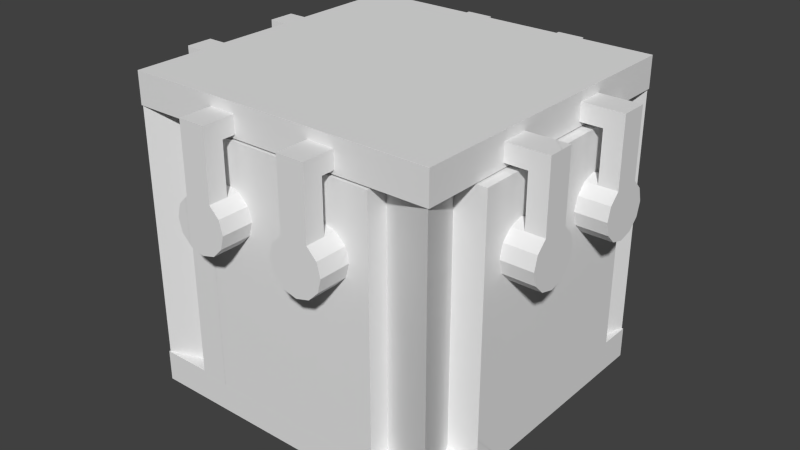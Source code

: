 # Source: batteryl_crate.blend  (saved by Blender 2.75.0; exported with 4.5.12 LTS)
import bpy
from mathutils import Matrix  # noqa: F401  (used for matrix-valued properties, if any)

bpy.ops.wm.read_factory_settings(use_empty=True)
scene = bpy.context.scene
scene.name = 'Scene'

# ---- collections
col_collection_1 = bpy.data.collections.new('Collection 1'); scene.collection.children.link(col_collection_1)

# ---- world
world_world = bpy.data.worlds.new('World'); scene.world = world_world
world_world.color = (0.05088, 0.05088, 0.05088)
world_world.use_sun_shadow = False
world_world.sun_shadow_jitter_overblur = 0.0
world_world.cycles.sampling_method = 'MANUAL'
world_world.cycles.sample_map_resolution = 256

# ---- meshes
me_cube_006 = bpy.data.meshes.new('Cube.006')
me_cube_006.from_pydata([(-0.46, 0.4581, -0.2781), (0.4581, 0.4581, -0.2781), (0.4581, 0.4581, -0.3407), (-0.46, 0.4581, -0.3407), (-0.46, -0.46, -0.2781), (-0.46, -0.46, -0.3407), (-0.2245, 0.3712, -0.2781), (-0.2936, 0.2899, -0.2781), (-0.3745, 0.2212, -0.2781), (0.3725, 0.2212, -0.2781), (0.2916, 0.2899, -0.2781), (0.2225, 0.3712, -0.2781), (0.4561, 0.4545, -0.2781), (-0.4581, 0.4545, -0.2781), (-0.3745, -0.2232, -0.2781), (-0.2936, -0.2919, -0.2781), (0.2916, -0.2919, -0.2781), (0.3725, -0.2232, -0.2781), (0.4561, -0.4565, -0.2781), (-0.2245, -0.3732, -0.2781), (-0.4581, -0.4565, -0.2781), (0.4581, -0.46, -0.2781), (0.2225, -0.3732, -0.2781), (0.4581, -0.46, -0.3407), (-0.46, 0.4581, 0.2854), (0.4581, 0.4581, 0.2854), (0.4581, 0.4581, 0.2228), (-0.46, 0.4581, 0.2228), (-0.46, -0.46, 0.2854), (-0.46, -0.46, 0.2228), (0.4581, -0.46, 0.2854), (0.4581, -0.46, 0.2228), (-0.2245, 0.3712, 0.2228), (0.2225, 0.3712, 0.2228), (0.2916, 0.2899, 0.2228), (0.3725, 0.2212, 0.2228), (0.3725, -0.2232, 0.2228), (0.2916, -0.2919, 0.2228), (-0.2936, -0.2919, 0.2228), (-0.3745, -0.2232, 0.2228), (-0.4581, 0.4545, 0.2228), (-0.3745, 0.2212, 0.2228), (-0.2936, 0.2899, 0.2228), (-0.4581, -0.4565, 0.2228), (-0.2245, -0.3732, 0.2228), (0.2225, -0.3732, 0.2228), (0.4561, -0.4565, 0.2228), (0.4561, 0.4545, 0.2228), (0.3073, -0.3013, 0.2201), (-0.295, -0.3013, 0.2201), (-0.295, -0.3013, -0.2802), (0.3073, -0.3013, -0.2803), (-0.295, -0.4884, 0.2201), (0.3073, -0.4884, 0.2201), (-0.295, -0.4884, -0.2802), (0.3073, -0.4884, -0.2803), (-0.07974, -0.4223, 0.08501), (-0.07974, -0.5806, 0.08501), (-0.09034, -0.4223, 0.05802), (-0.09034, -0.5806, 0.05802), (-0.1193, -0.4223, 0.03826), (-0.1193, -0.5806, 0.03826), (-0.1589, -0.4223, 0.03103), (-0.1589, -0.5806, 0.03103), (-0.1985, -0.4223, 0.03826), (-0.1985, -0.5806, 0.03826), (-0.2274, -0.4223, 0.05802), (-0.2274, -0.5806, 0.05802), (-0.238, -0.4223, 0.08501), (-0.238, -0.5806, 0.08501), (-0.2274, -0.4223, 0.112), (-0.2274, -0.5806, 0.112), (-0.1985, -0.4223, 0.1318), (-0.1985, -0.5806, 0.1318), (-0.1589, -0.4223, 0.139), (-0.1193, -0.4223, 0.1318), (-0.1193, -0.5806, 0.1318), (-0.09034, -0.4223, 0.112), (-0.09034, -0.5806, 0.112), (-0.1193, -0.5249, 0.1318), (-0.1985, -0.5249, 0.1318), (-0.1589, -0.5249, 0.139), (-0.1193, -0.5249, 0.2322), (-0.1985, -0.5249, 0.2322), (-0.1985, -0.5806, 0.2666), (-0.1193, -0.5806, 0.2666), (-0.1985, -0.2934, 0.2322), (-0.1193, -0.2934, 0.2322), (-0.1985, -0.2934, 0.2666), (-0.1193, -0.2934, 0.2666), (0.2334, -0.4223, 0.08501), (0.2334, -0.5806, 0.08501), (0.2228, -0.4223, 0.05802), (0.2228, -0.5806, 0.05802), (0.1938, -0.4223, 0.03826), (0.1938, -0.5806, 0.03826), (0.1543, -0.4223, 0.03103), (0.1543, -0.5806, 0.03103), (0.1147, -0.4223, 0.03826), (0.1147, -0.5806, 0.03826), (0.08571, -0.4223, 0.05802), (0.08571, -0.5806, 0.05802), (0.07511, -0.4223, 0.08501), (0.07511, -0.5806, 0.08501), (0.08571, -0.4223, 0.112), (0.08571, -0.5806, 0.112), (0.1147, -0.4223, 0.1318), (0.1147, -0.5806, 0.1318), (0.1543, -0.4223, 0.139), (0.1938, -0.4223, 0.1318), (0.1938, -0.5806, 0.1318), (0.2228, -0.4223, 0.112), (0.2228, -0.5806, 0.112), (0.1938, -0.5249, 0.1318), (0.1147, -0.5249, 0.1318), (0.1543, -0.5249, 0.139), (0.1938, -0.5249, 0.2322), (0.1147, -0.5249, 0.2322), (0.1147, -0.5806, 0.2666), (0.1938, -0.5806, 0.2666), (0.1147, -0.2934, 0.2322), (0.1938, -0.2934, 0.2322), (0.1147, -0.2934, 0.2666), (0.1938, -0.2934, 0.2666), (0.3073, 0.2993, 0.2201), (-0.295, 0.2993, 0.2201), (-0.295, 0.2993, -0.2802), (0.3073, 0.2993, -0.2802), (-0.295, 0.4864, 0.2201), (0.3073, 0.4864, 0.2201), (-0.295, 0.4864, -0.2802), (0.3073, 0.4864, -0.2802), (-0.07974, 0.4203, 0.08501), (-0.07974, 0.5786, 0.08501), (-0.09034, 0.4203, 0.05802), (-0.09034, 0.5786, 0.05802), (-0.1193, 0.4203, 0.03826), (-0.1193, 0.5786, 0.03826), (-0.1589, 0.4203, 0.03103), (-0.1589, 0.5786, 0.03103), (-0.1985, 0.4203, 0.03826), (-0.1985, 0.5786, 0.03826), (-0.2274, 0.4203, 0.05802), (-0.2274, 0.5786, 0.05802), (-0.238, 0.4203, 0.08501), (-0.238, 0.5786, 0.08501), (-0.2274, 0.4203, 0.112), (-0.2274, 0.5786, 0.112), (-0.1985, 0.4203, 0.1318), (-0.1985, 0.5786, 0.1318), (-0.1589, 0.4203, 0.139), (-0.1193, 0.4203, 0.1318), (-0.1193, 0.5786, 0.1318), (-0.09034, 0.4203, 0.112), (-0.09034, 0.5786, 0.112), (-0.1193, 0.5229, 0.1318), (-0.1985, 0.5229, 0.1318), (-0.1589, 0.5229, 0.139), (-0.1193, 0.5229, 0.2322), (-0.1985, 0.5229, 0.2322), (-0.1985, 0.5786, 0.2666), (-0.1193, 0.5786, 0.2666), (-0.1985, 0.2914, 0.2322), (-0.1193, 0.2914, 0.2322), (-0.1985, 0.2914, 0.2666), (-0.1193, 0.2914, 0.2666), (0.2334, 0.4203, 0.08501), (0.2334, 0.5786, 0.08501), (0.2228, 0.4203, 0.05802), (0.2228, 0.5786, 0.05802), (0.1938, 0.4203, 0.03826), (0.1938, 0.5786, 0.03826), (0.1543, 0.4203, 0.03103), (0.1543, 0.5786, 0.03103), (0.1147, 0.4203, 0.03826), (0.1147, 0.5786, 0.03826), (0.08571, 0.4203, 0.05802), (0.08571, 0.5786, 0.05802), (0.07511, 0.4203, 0.08501), (0.07511, 0.5786, 0.08501), (0.08571, 0.4203, 0.112), (0.08571, 0.5786, 0.112), (0.1147, 0.4203, 0.1318), (0.1147, 0.5786, 0.1318), (0.1543, 0.4203, 0.139), (0.1938, 0.4203, 0.1318), (0.1938, 0.5786, 0.1318), (0.2228, 0.4203, 0.112), (0.2228, 0.5786, 0.112), (0.1938, 0.5229, 0.1318), (0.1147, 0.5229, 0.1318), (0.1543, 0.5229, 0.139), (0.1938, 0.5229, 0.2322), (0.1147, 0.5229, 0.2322), (0.1147, 0.5786, 0.2666), (0.1938, 0.5786, 0.2666), (0.1147, 0.2914, 0.2322), (0.1938, 0.2914, 0.2322), (0.1147, 0.2914, 0.2666), (0.1938, 0.2914, 0.2666), (0.2733, 0.3073, 0.2185), (0.2733, -0.295, 0.2185), (0.2733, -0.295, -0.2819), (0.2733, 0.3073, -0.2819), (0.4604, -0.295, 0.2185), (0.4604, 0.3073, 0.2185), (0.4604, -0.295, -0.2819), (0.4604, 0.3073, -0.2819), (0.3943, -0.07974, 0.08336), (0.5526, -0.07974, 0.08336), (0.3943, -0.09034, 0.05638), (0.5526, -0.09034, 0.05638), (0.3943, -0.1193, 0.03662), (0.5526, -0.1193, 0.03662), (0.3943, -0.1589, 0.02939), (0.5526, -0.1589, 0.02939), (0.3943, -0.1985, 0.03662), (0.5526, -0.1985, 0.03662), (0.3943, -0.2274, 0.05638), (0.5526, -0.2274, 0.05638), (0.3943, -0.238, 0.08336), (0.5526, -0.238, 0.08336), (0.3943, -0.2274, 0.1104), (0.5526, -0.2274, 0.1104), (0.3943, -0.1985, 0.1301), (0.5526, -0.1985, 0.1301), (0.3943, -0.1589, 0.1373), (0.3943, -0.1193, 0.1301), (0.5526, -0.1193, 0.1301), (0.3943, -0.09034, 0.1104), (0.5526, -0.09034, 0.1104), (0.497, -0.1193, 0.1301), (0.497, -0.1985, 0.1301), (0.497, -0.1589, 0.1373), (0.497, -0.1193, 0.2305), (0.497, -0.1985, 0.2305), (0.5526, -0.1985, 0.265), (0.5526, -0.1193, 0.265), (0.2654, -0.1985, 0.2305), (0.2654, -0.1193, 0.2305), (0.2654, -0.1985, 0.265), (0.2654, -0.1193, 0.265), (0.3943, 0.2334, 0.08336), (0.5526, 0.2334, 0.08336), (0.3943, 0.2228, 0.05638), (0.5526, 0.2228, 0.05638), (0.3943, 0.1938, 0.03662), (0.5526, 0.1938, 0.03662), (0.3943, 0.1543, 0.02939), (0.5526, 0.1543, 0.02939), (0.3943, 0.1147, 0.03662), (0.5526, 0.1147, 0.03662), (0.3943, 0.08571, 0.05638), (0.5526, 0.08571, 0.05638), (0.3943, 0.07511, 0.08336), (0.5526, 0.07511, 0.08336), (0.3943, 0.08571, 0.1104), (0.5526, 0.08571, 0.1104), (0.3943, 0.1147, 0.1301), (0.5526, 0.1147, 0.1301), (0.3943, 0.1543, 0.1373), (0.3943, 0.1938, 0.1301), (0.5526, 0.1938, 0.1301), (0.3943, 0.2228, 0.1104), (0.5526, 0.2228, 0.1104), (0.497, 0.1938, 0.1301), (0.497, 0.1147, 0.1301), (0.497, 0.1543, 0.1373), (0.497, 0.1938, 0.2305), (0.497, 0.1147, 0.2305), (0.5526, 0.1147, 0.265), (0.5526, 0.1938, 0.265), (0.2654, 0.1147, 0.2305), (0.2654, 0.1938, 0.2305), (0.2654, 0.1147, 0.265), (0.2654, 0.1938, 0.265), (-0.2753, 0.3073, 0.2185), (-0.2753, -0.295, 0.2185), (-0.2753, -0.295, -0.2819), (-0.2753, 0.3073, -0.2819), (-0.4624, -0.295, 0.2185), (-0.4624, 0.3073, 0.2185), (-0.4624, -0.295, -0.2819), (-0.4624, 0.3073, -0.2819), (-0.3963, -0.07974, 0.08336), (-0.5546, -0.07974, 0.08336), (-0.3963, -0.09034, 0.05638), (-0.5546, -0.09034, 0.05638), (-0.3963, -0.1193, 0.03662), (-0.5546, -0.1193, 0.03662), (-0.3963, -0.1589, 0.02939), (-0.5546, -0.1589, 0.02939), (-0.3963, -0.1985, 0.03662), (-0.5546, -0.1985, 0.03662), (-0.3963, -0.2274, 0.05638), (-0.5546, -0.2274, 0.05638), (-0.3963, -0.238, 0.08336), (-0.5546, -0.238, 0.08336), (-0.3963, -0.2274, 0.1104), (-0.5546, -0.2274, 0.1104), (-0.3963, -0.1985, 0.1301), (-0.5546, -0.1985, 0.1301), (-0.3963, -0.1589, 0.1373), (-0.3963, -0.1193, 0.1301), (-0.5546, -0.1193, 0.1301), (-0.3963, -0.09034, 0.1104), (-0.5546, -0.09034, 0.1104), (-0.4989, -0.1193, 0.1301), (-0.4989, -0.1985, 0.1301), (-0.4989, -0.1589, 0.1373), (-0.4989, -0.1193, 0.2305), (-0.4989, -0.1985, 0.2305), (-0.5546, -0.1985, 0.265), (-0.5546, -0.1193, 0.265), (-0.2674, -0.1985, 0.2305), (-0.2674, -0.1193, 0.2305), (-0.2674, -0.1985, 0.265), (-0.2674, -0.1193, 0.265), (-0.3963, 0.2334, 0.08336), (-0.5546, 0.2334, 0.08336), (-0.3963, 0.2228, 0.05638), (-0.5546, 0.2228, 0.05638), (-0.3963, 0.1938, 0.03662), (-0.5546, 0.1938, 0.03662), (-0.3963, 0.1543, 0.02939), (-0.5546, 0.1543, 0.02939), (-0.3963, 0.1147, 0.03662), (-0.5546, 0.1147, 0.03662), (-0.3963, 0.08571, 0.05638), (-0.5546, 0.08571, 0.05638), (-0.3963, 0.07511, 0.08336), (-0.5546, 0.07511, 0.08336), (-0.3963, 0.08571, 0.1104), (-0.5546, 0.08571, 0.1104), (-0.3963, 0.1147, 0.1301), (-0.5546, 0.1147, 0.1301), (-0.3963, 0.1543, 0.1373), (-0.3963, 0.1938, 0.1301), (-0.5546, 0.1938, 0.1301), (-0.3963, 0.2228, 0.1104), (-0.5546, 0.2228, 0.1104), (-0.4989, 0.1938, 0.1301), (-0.4989, 0.1147, 0.1301), (-0.4989, 0.1543, 0.1373), (-0.4989, 0.1938, 0.2305), (-0.4989, 0.1147, 0.2305), (-0.5546, 0.1147, 0.265), (-0.5546, 0.1938, 0.265), (-0.2674, 0.1147, 0.2305), (-0.2674, 0.1938, 0.2305), (-0.2674, 0.1147, 0.265), (-0.2674, 0.1938, 0.265)], [], [(0, 1, 2, 3), (4, 0, 3, 5), (6, 11, 12, 9, 1, 0, 13), (15, 19, 20, 14, 4, 21, 1, 18, 22, 16), (1, 21, 23, 2), (3, 2, 23, 5), (21, 4, 5, 23), (24, 25, 26, 27), (28, 24, 27, 29), (28, 30, 25, 24), (25, 30, 31, 26), (32, 33, 34, 35, 36, 37, 38, 39, 29, 27, 40, 41, 42), (32, 40, 27, 26, 31, 29, 39, 43, 44, 38, 37, 45, 46, 36, 35, 47, 33), (30, 28, 29, 31), (32, 6, 13, 40), (42, 7, 6, 32), (40, 13, 8, 41), (41, 8, 7, 42), (43, 20, 19, 44), (39, 14, 20, 43), (44, 19, 15, 38), (38, 15, 14, 39), (47, 12, 11, 33), (35, 9, 12, 47), (33, 11, 10, 34), (34, 10, 9, 35), (45, 22, 18, 46), (37, 16, 22, 45), (46, 18, 17, 36), (36, 17, 16, 37), (13, 0, 4, 14, 15, 16, 17, 18, 1, 9, 10, 11, 6, 7, 8), (49, 52, 53, 48), (262, 271, 270, 259, 257, 255, 253, 251, 249, 247, 245, 243, 264), (51, 48, 53, 55), (50, 51, 55, 54), (49, 50, 54, 52), (56, 57, 59, 58), (58, 59, 61, 60), (60, 61, 63, 62), (62, 63, 65, 64), (64, 65, 67, 66), (66, 67, 69, 68), (68, 69, 71, 70), (70, 71, 73, 80, 72), (72, 80, 81, 74), (74, 81, 79, 75), (130, 128, 129, 131), (77, 78, 57, 56), (75, 79, 76, 78, 77), (56, 58, 60, 62, 64, 66, 68, 70, 72, 74, 75, 77), (83, 86, 87, 82), (80, 73, 84, 88, 86, 83), (85, 76, 79, 82, 87, 89), (88, 84, 85, 89), (81, 80, 83, 82, 79), (86, 88, 89, 87), (90, 91, 93, 92), (92, 93, 95, 94), (94, 95, 97, 96), (96, 97, 99, 98), (98, 99, 101, 100), (100, 101, 103, 102), (102, 103, 105, 104), (104, 105, 107, 114, 106), (106, 114, 115, 108), (108, 115, 113, 109), (76, 85, 84, 73, 71, 69, 67, 65, 63, 61, 59, 57, 78), (111, 112, 91, 90), (109, 113, 110, 112, 111), (90, 92, 94, 96, 98, 100, 102, 104, 106, 108, 109, 111), (117, 120, 121, 116), (114, 107, 118, 122, 120, 117), (119, 110, 113, 116, 121, 123), (122, 118, 119, 123), (115, 114, 117, 116, 113), (120, 122, 123, 121), (228, 237, 236, 225, 223, 221, 219, 217, 215, 213, 211, 209, 230), (125, 124, 129, 128), (127, 131, 129, 124), (126, 130, 131, 127), (125, 128, 130, 126), (132, 134, 135, 133), (134, 136, 137, 135), (136, 138, 139, 137), (138, 140, 141, 139), (140, 142, 143, 141), (142, 144, 145, 143), (144, 146, 147, 145), (146, 148, 156, 149, 147), (148, 150, 157, 156), (150, 151, 155, 157), (183, 194, 195, 186, 188, 167, 169, 171, 173, 175, 177, 179, 181), (153, 132, 133, 154), (151, 153, 154, 152, 155), (132, 153, 151, 150, 148, 146, 144, 142, 140, 138, 136, 134), (159, 158, 163, 162), (156, 159, 162, 164, 160, 149), (161, 165, 163, 158, 155, 152), (164, 165, 161, 160), (157, 155, 158, 159, 156), (162, 163, 165, 164), (166, 168, 169, 167), (168, 170, 171, 169), (170, 172, 173, 171), (172, 174, 175, 173), (174, 176, 177, 175), (176, 178, 179, 177), (178, 180, 181, 179), (180, 182, 190, 183, 181), (182, 184, 191, 190), (184, 185, 189, 191), (110, 119, 118, 107, 105, 103, 101, 99, 97, 95, 93, 91, 112), (187, 166, 167, 188), (185, 187, 188, 186, 189), (166, 187, 185, 184, 182, 180, 178, 176, 174, 172, 170, 168), (193, 192, 197, 196), (190, 193, 196, 198, 194, 183), (195, 199, 197, 192, 189, 186), (198, 199, 195, 194), (191, 189, 192, 193, 190), (196, 197, 199, 198), (201, 204, 205, 200), (203, 200, 205, 207), (202, 203, 207, 206), (201, 202, 206, 204), (208, 209, 211, 210), (210, 211, 213, 212), (212, 213, 215, 214), (214, 215, 217, 216), (216, 217, 219, 218), (218, 219, 221, 220), (220, 221, 223, 222), (222, 223, 225, 232, 224), (224, 232, 233, 226), (226, 233, 231, 227), (53, 52, 54, 55), (229, 230, 209, 208), (227, 231, 228, 230, 229), (208, 210, 212, 214, 216, 218, 220, 222, 224, 226, 227, 229), (235, 238, 239, 234), (232, 225, 236, 240, 238, 235), (237, 228, 231, 234, 239, 241), (240, 236, 237, 241), (233, 232, 235, 234, 231), (238, 240, 241, 239), (242, 243, 245, 244), (244, 245, 247, 246), (246, 247, 249, 248), (248, 249, 251, 250), (250, 251, 253, 252), (252, 253, 255, 254), (254, 255, 257, 256), (256, 257, 259, 266, 258), (258, 266, 267, 260), (260, 267, 265, 261), (283, 282, 280, 281), (263, 264, 243, 242), (261, 265, 262, 264, 263), (242, 244, 246, 248, 250, 252, 254, 256, 258, 260, 261, 263), (269, 272, 273, 268), (266, 259, 270, 274, 272, 269), (271, 262, 265, 268, 273, 275), (274, 270, 271, 275), (267, 266, 269, 268, 265), (272, 274, 275, 273), (335, 346, 347, 338, 340, 319, 321, 323, 325, 327, 329, 331, 333), (205, 204, 206, 207), (277, 276, 281, 280), (279, 283, 281, 276), (278, 282, 283, 279), (277, 280, 282, 278), (284, 286, 287, 285), (286, 288, 289, 287), (288, 290, 291, 289), (290, 292, 293, 291), (292, 294, 295, 293), (294, 296, 297, 295), (296, 298, 299, 297), (298, 300, 308, 301, 299), (300, 302, 309, 308), (302, 303, 307, 309), (305, 284, 285, 306), (303, 305, 306, 304, 307), (284, 305, 303, 302, 300, 298, 296, 294, 292, 290, 288, 286), (311, 310, 315, 314), (308, 311, 314, 316, 312, 301), (313, 317, 315, 310, 307, 304), (316, 317, 313, 312), (309, 307, 310, 311, 308), (314, 315, 317, 316), (318, 320, 321, 319), (320, 322, 323, 321), (322, 324, 325, 323), (324, 326, 327, 325), (326, 328, 329, 327), (328, 330, 331, 329), (330, 332, 333, 331), (332, 334, 342, 335, 333), (334, 336, 343, 342), (336, 337, 341, 343), (301, 312, 313, 304, 306, 285, 287, 289, 291, 293, 295, 297, 299), (339, 318, 319, 340), (337, 339, 340, 338, 341), (318, 339, 337, 336, 334, 332, 330, 328, 326, 324, 322, 320), (345, 344, 349, 348), (342, 345, 348, 350, 346, 335), (347, 351, 349, 344, 341, 338), (350, 351, 347, 346), (343, 341, 344, 345, 342), (348, 349, 351, 350), (149, 160, 161, 152, 154, 133, 135, 137, 139, 141, 143, 145, 147)])
_uv = me_cube_006.uv_layers.new(name='UVMap')
_uv.uv.foreach_set('vector', [0.0485, 0.6353, 0.5992, 0.6353, 0.5992, 0.6088, 0.0485, 0.6088, 0.5995, 0.6348, 0.04877, 0.6348, 0.04877, 0.6083, 0.5995, 0.6083, 0.079, 0.1955, 0.079, 0.4996, 0.02229, 0.6585, 0.1811, 0.6016, 0.01991, 0.6598, 0.01991, 0.03518, 0.02229, 0.03648, 0.5302, 0.1484, 0.5855, 0.1955, 0.6422, 0.03648, 0.4834, 0.09338, 0.6446, 0.03518, 0.6446, 0.6598, 0.01991, 0.6598, 0.6422, 0.6585, 0.5855, 0.4996, 0.5302, 0.5466, 0.0485, 0.6353, 0.5992, 0.6353, 0.5992, 0.6088, 0.0485, 0.6088, 0.09353, 0.1035, 0.5592, 0.1035, 0.5592, 0.5691, 0.09353, 0.5691, 0.5995, 0.6348, 0.04877, 0.6348, 0.04877, 0.6083, 0.5995, 0.6083, 0.0485, 0.6357, 0.5992, 0.6357, 0.5992, 0.6092, 0.0485, 0.6092, 0.5992, 0.6357, 0.0485, 0.6357, 0.0485, 0.6092, 0.5992, 0.6092, 0.09353, 0.1035, 0.5592, 0.1035, 0.5592, 0.5691, 0.09353, 0.5691, 0.0485, 0.6357, 0.5992, 0.6357, 0.5992, 0.6092, 0.0485, 0.6092, 0.09221, 0.2076, 0.09221, 0.4886, 0.1433, 0.532, 0.1865, 0.5829, 0.4659, 0.5829, 0.5091, 0.532, 0.5091, 0.1642, 0.4659, 0.1133, 0.6148, 0.05951, 0.03761, 0.05951, 0.03982, 0.06072, 0.1865, 0.1133, 0.1433, 0.1642, 0.09221, 0.2076, 0.03982, 0.06072, 0.03761, 0.05951, 0.03761, 0.6367, 0.6148, 0.6367, 0.6148, 0.05951, 0.4659, 0.1133, 0.6126, 0.06072, 0.5602, 0.2076, 0.5091, 0.1642, 0.5091, 0.532, 0.5602, 0.4886, 0.6126, 0.6355, 0.4659, 0.5829, 0.1865, 0.5829, 0.03982, 0.6355, 0.09221, 0.4886, 0.5992, 0.6357, 0.0485, 0.6357, 0.0485, 0.6092, 0.5992, 0.6092, 0.1615, 0.624, 0.1615, 0.04925, 0.04633, 0.04925, 0.04633, 0.624, 0.5181, 0.5221, 0.6157, 0.5221, 0.6157, 0.6197, 0.5181, 0.6197, 0.04711, 0.624, 0.04711, 0.04925, 0.1621, 0.04925, 0.1621, 0.624, 0.5181, 0.5221, 0.6157, 0.5221, 0.6157, 0.6197, 0.5181, 0.6197, 0.04633, 0.624, 0.04633, 0.04925, 0.1615, 0.04925, 0.1615, 0.624, 0.4934, 0.6299, 0.4934, 0.05515, 0.6084, 0.05515, 0.6084, 0.6299, 0.5181, 0.5221, 0.6157, 0.5221, 0.6157, 0.6197, 0.5181, 0.6197, 0.5181, 0.5221, 0.6157, 0.5221, 0.6157, 0.6197, 0.5181, 0.6197, 0.6092, 0.6299, 0.6092, 0.05515, 0.494, 0.05515, 0.494, 0.6299, 0.1621, 0.624, 0.1621, 0.04925, 0.04711, 0.04925, 0.04711, 0.624, 0.5181, 0.5221, 0.6157, 0.5221, 0.6157, 0.6197, 0.5181, 0.6197, 0.5181, 0.5221, 0.6157, 0.5221, 0.6157, 0.6197, 0.5181, 0.6197, 0.494, 0.6299, 0.494, 0.05515, 0.6092, 0.05515, 0.6092, 0.6299, 0.5181, 0.5221, 0.6157, 0.5221, 0.6157, 0.6197, 0.5181, 0.6197, 0.6084, 0.6299, 0.6084, 0.05515, 0.4934, 0.05515, 0.4934, 0.6299, 0.5181, 0.5221, 0.6157, 0.5221, 0.6157, 0.6197, 0.5181, 0.6197, 0.02229, 0.03648, 0.01991, 0.03518, 0.6446, 0.03518, 0.4834, 0.09338, 0.5302, 0.1484, 0.5302, 0.5466, 0.4834, 0.6016, 0.6422, 0.6585, 0.01991, 0.6598, 0.1811, 0.6016, 0.1343, 0.5466, 0.079, 0.4996, 0.079, 0.1955, 0.1343, 0.1484, 0.1811, 0.09338, 0.1255, 0.7198, 0.2189, 0.6519, 0.06771, 0.542, 0.03202, 0.6519, 0.1178, 0.89, 0.1178, 0.9018, 0.07688, 0.9018, 0.3801, 0.6848, 0.3661, 0.6811, 0.3521, 0.6848, 0.3419, 0.695, 0.3382, 0.709, 0.3419, 0.723, 0.3521, 0.7332, 0.3661, 0.7369, 0.3801, 0.7332, 0.3903, 0.723, 0.1255, 0.7198, 0.2189, 0.6519, 0.1832, 0.542, 0.03202, 0.6519, 0.1255, 0.7198, 0.2189, 0.6519, 0.1832, 0.542, 0.03202, 0.6519, 0.1255, 0.7198, 0.2189, 0.6519, 0.1832, 0.542, 0.03202, 0.6519, 0.4103, 0.6819, 0.4661, 0.6819, 0.4661, 0.7377, 0.4103, 0.7377, 0.4103, 0.6819, 0.4661, 0.6819, 0.4661, 0.7377, 0.4103, 0.7377, 0.4103, 0.6819, 0.4661, 0.6819, 0.4661, 0.7377, 0.4103, 0.7377, 0.4103, 0.6819, 0.4661, 0.6819, 0.4661, 0.7377, 0.4103, 0.7377, 0.4103, 0.6819, 0.4661, 0.6819, 0.4661, 0.7377, 0.4103, 0.7377, 0.4103, 0.6819, 0.4661, 0.6819, 0.4661, 0.7377, 0.4103, 0.7377, 0.4103, 0.6819, 0.4661, 0.6819, 0.4661, 0.7377, 0.4103, 0.7377, 0.4382, 0.7377, 0.4648, 0.7184, 0.4546, 0.6872, 0.4218, 0.6872, 0.4116, 0.7184, 0.407, 0.6821, 0.4664, 0.6821, 0.4664, 0.7415, 0.407, 0.7415, 0.4385, 0.7118, 0.4385, 0.7118, 0.4385, 0.7118, 0.4385, 0.7118, 0.0008116, 0.5018, 0.2237, 0.5233, 0.02721, 0.5233, 0.4827, 0.7648, 0.4103, 0.6819, 0.4661, 0.6819, 0.4661, 0.7377, 0.4103, 0.7377, 0.4382, 0.7377, 0.4648, 0.7184, 0.4546, 0.6872, 0.4218, 0.6872, 0.4116, 0.7184, 0.2952, 0.3373, 0.2952, 0.3373, 0.2952, 0.3373, 0.2952, 0.3373, 0.2952, 0.3373, 0.2952, 0.3373, 0.2952, 0.3373, 0.2952, 0.3373, 0.2952, 0.3373, 0.2952, 0.3373, 0.2952, 0.3373, 0.2952, 0.3373, 0.07245, 0.5816, 0.1732, 0.5816, 0.1732, 0.6823, 0.07245, 0.6823, 0.1248, 0.7318, 0.2164, 0.679, 0.2164, 0.5733, 0.1248, 0.5204, 0.03328, 0.5733, 0.03328, 0.679, 0.1248, 0.7318, 0.2164, 0.679, 0.2164, 0.5733, 0.1248, 0.5204, 0.03328, 0.5733, 0.03328, 0.679, 0.07702, 0.927, 0.07702, 0.9018, 0.1179, 0.9018, 0.1179, 0.927, 0.1228, 0.6823, 0.1707, 0.6476, 0.1524, 0.5913, 0.0932, 0.5913, 0.07491, 0.6476, 0.2952, 0.3373, 0.2952, 0.3373, 0.2952, 0.3373, 0.2952, 0.3373, 0.3382, 0.6811, 0.394, 0.6811, 0.394, 0.7369, 0.3382, 0.7369, 0.3382, 0.6811, 0.394, 0.6811, 0.394, 0.7369, 0.3382, 0.7369, 0.3382, 0.6811, 0.394, 0.6811, 0.394, 0.7369, 0.3382, 0.7369, 0.3382, 0.6811, 0.394, 0.6811, 0.394, 0.7369, 0.3382, 0.7369, 0.3382, 0.6811, 0.394, 0.6811, 0.394, 0.7369, 0.3382, 0.7369, 0.3382, 0.6811, 0.394, 0.6811, 0.394, 0.7369, 0.3382, 0.7369, 0.3382, 0.6811, 0.394, 0.6811, 0.394, 0.7369, 0.3382, 0.7369, 0.3661, 0.7369, 0.3927, 0.7176, 0.3825, 0.6864, 0.3497, 0.6864, 0.3395, 0.7176, 0.3258, 0.6733, 0.3979, 0.6733, 0.3979, 0.7455, 0.3258, 0.7455, 0.3637, 0.7089, 0.3637, 0.7089, 0.3637, 0.7089, 0.3637, 0.7089, 0.1179, 0.89, 0.1179, 0.9018, 0.07702, 0.9018, 0.4522, 0.6856, 0.4382, 0.6819, 0.4242, 0.6856, 0.414, 0.6958, 0.4103, 0.7098, 0.414, 0.7238, 0.4242, 0.734, 0.4382, 0.7377, 0.4522, 0.734, 0.4624, 0.7238, 0.3382, 0.6811, 0.394, 0.6811, 0.394, 0.7369, 0.3382, 0.7369, 0.3661, 0.7369, 0.3927, 0.7176, 0.3825, 0.6864, 0.3497, 0.6864, 0.3395, 0.7176, 0.2952, 0.3373, 0.2952, 0.3373, 0.2952, 0.3373, 0.2952, 0.3373, 0.2952, 0.3373, 0.2952, 0.3373, 0.2952, 0.3373, 0.2952, 0.3373, 0.2952, 0.3373, 0.2952, 0.3373, 0.2952, 0.3373, 0.2952, 0.3373, 0.07245, 0.5816, 0.1732, 0.5816, 0.1732, 0.6823, 0.07245, 0.6823, 0.1223, 0.7368, 0.2139, 0.6839, 0.2139, 0.5782, 0.1223, 0.5254, 0.0308, 0.5782, 0.0308, 0.6839, 0.1248, 0.7318, 0.2164, 0.679, 0.2164, 0.5733, 0.1248, 0.5204, 0.03328, 0.5733, 0.03328, 0.679, 0.07688, 0.927, 0.07688, 0.9018, 0.1178, 0.9018, 0.1178, 0.927, 0.1248, 0.7318, 0.2254, 0.6588, 0.187, 0.5406, 0.06269, 0.5406, 0.02429, 0.6588, 0.2952, 0.3373, 0.2952, 0.3373, 0.2952, 0.3373, 0.2952, 0.3373, 0.1179, 0.89, 0.1179, 0.9018, 0.07702, 0.9018, 0.4522, 0.6856, 0.4382, 0.6819, 0.4242, 0.6856, 0.414, 0.6958, 0.4103, 0.7098, 0.414, 0.7238, 0.4242, 0.734, 0.4382, 0.7377, 0.4522, 0.734, 0.4624, 0.7238, 0.1255, 0.7198, 0.03202, 0.6519, 0.06771, 0.542, 0.2189, 0.6519, 0.1255, 0.7198, 0.03202, 0.6519, 0.1832, 0.542, 0.2189, 0.6519, 0.1255, 0.7198, 0.03202, 0.6519, 0.1832, 0.542, 0.2189, 0.6519, 0.1255, 0.7198, 0.03202, 0.6519, 0.1832, 0.542, 0.2189, 0.6519, 0.4103, 0.6819, 0.4103, 0.7377, 0.4661, 0.7377, 0.4661, 0.6819, 0.4103, 0.6819, 0.4103, 0.7377, 0.4661, 0.7377, 0.4661, 0.6819, 0.4103, 0.6819, 0.4103, 0.7377, 0.4661, 0.7377, 0.4661, 0.6819, 0.4103, 0.6819, 0.4103, 0.7377, 0.4661, 0.7377, 0.4661, 0.6819, 0.4103, 0.6819, 0.4103, 0.7377, 0.4661, 0.7377, 0.4661, 0.6819, 0.4103, 0.6819, 0.4103, 0.7377, 0.4661, 0.7377, 0.4661, 0.6819, 0.4103, 0.6819, 0.4103, 0.7377, 0.4661, 0.7377, 0.4661, 0.6819, 0.4382, 0.7377, 0.4116, 0.7184, 0.4218, 0.6872, 0.4546, 0.6872, 0.4648, 0.7184, 0.407, 0.6821, 0.407, 0.7415, 0.4664, 0.7415, 0.4664, 0.6821, 0.4385, 0.7118, 0.4385, 0.7118, 0.4385, 0.7118, 0.4385, 0.7118, 0.07688, 0.89, 0.07688, 0.9018, 0.1178, 0.9018, 0.394, 0.709, 0.3903, 0.723, 0.3801, 0.7332, 0.3661, 0.7369, 0.3521, 0.7332, 0.3419, 0.723, 0.3382, 0.709, 0.3419, 0.695, 0.3521, 0.6848, 0.3661, 0.6811, 0.4103, 0.6819, 0.4103, 0.7377, 0.4661, 0.7377, 0.4661, 0.6819, 0.4382, 0.7377, 0.4116, 0.7184, 0.4218, 0.6872, 0.4546, 0.6872, 0.4648, 0.7184, 0.2952, 0.3373, 0.2952, 0.3373, 0.2952, 0.3373, 0.2952, 0.3373, 0.2952, 0.3373, 0.2952, 0.3373, 0.2952, 0.3373, 0.2952, 0.3373, 0.2952, 0.3373, 0.2952, 0.3373, 0.2952, 0.3373, 0.2952, 0.3373, 0.07245, 0.5816, 0.07245, 0.6823, 0.1732, 0.6823, 0.1732, 0.5816, 0.1248, 0.7318, 0.03328, 0.679, 0.03328, 0.5733, 0.1248, 0.5204, 0.2164, 0.5733, 0.2164, 0.679, 0.1248, 0.7318, 0.03328, 0.679, 0.03328, 0.5733, 0.1248, 0.5204, 0.2164, 0.5733, 0.2164, 0.679, 0.07702, 0.927, 0.1179, 0.927, 0.1179, 0.9018, 0.07702, 0.9018, 0.1228, 0.6823, 0.07491, 0.6476, 0.0932, 0.5913, 0.1524, 0.5913, 0.1707, 0.6476, 0.2952, 0.3373, 0.2952, 0.3373, 0.2952, 0.3373, 0.2952, 0.3373, 0.3382, 0.6811, 0.3382, 0.7369, 0.394, 0.7369, 0.394, 0.6811, 0.3382, 0.6811, 0.3382, 0.7369, 0.394, 0.7369, 0.394, 0.6811, 0.3382, 0.6811, 0.3382, 0.7369, 0.394, 0.7369, 0.394, 0.6811, 0.3382, 0.6811, 0.3382, 0.7369, 0.394, 0.7369, 0.394, 0.6811, 0.3382, 0.6811, 0.3382, 0.7369, 0.394, 0.7369, 0.394, 0.6811, 0.3382, 0.6811, 0.3382, 0.7369, 0.394, 0.7369, 0.394, 0.6811, 0.3382, 0.6811, 0.3382, 0.7369, 0.394, 0.7369, 0.394, 0.6811, 0.3661, 0.7369, 0.3395, 0.7176, 0.3497, 0.6864, 0.3825, 0.6864, 0.3927, 0.7176, 0.3258, 0.6733, 0.3258, 0.7455, 0.3979, 0.7455, 0.3979, 0.6733, 0.3637, 0.7089, 0.3637, 0.7089, 0.3637, 0.7089, 0.3637, 0.7089, 0.1178, 0.89, 0.1178, 0.9018, 0.07688, 0.9018, 0.3801, 0.6848, 0.3661, 0.6811, 0.3521, 0.6848, 0.3419, 0.695, 0.3382, 0.709, 0.3419, 0.723, 0.3521, 0.7332, 0.3661, 0.7369, 0.3801, 0.7332, 0.3903, 0.723, 0.3382, 0.6811, 0.3382, 0.7369, 0.394, 0.7369, 0.394, 0.6811, 0.3661, 0.7369, 0.3395, 0.7176, 0.3497, 0.6864, 0.3825, 0.6864, 0.3927, 0.7176, 0.2952, 0.3373, 0.2952, 0.3373, 0.2952, 0.3373, 0.2952, 0.3373, 0.2952, 0.3373, 0.2952, 0.3373, 0.2952, 0.3373, 0.2952, 0.3373, 0.2952, 0.3373, 0.2952, 0.3373, 0.2952, 0.3373, 0.2952, 0.3373, 0.07245, 0.5816, 0.07245, 0.6823, 0.1732, 0.6823, 0.1732, 0.5816, 0.1223, 0.7368, 0.0308, 0.6839, 0.0308, 0.5782, 0.1223, 0.5254, 0.2139, 0.5782, 0.2139, 0.6839, 0.1248, 0.7318, 0.03328, 0.679, 0.03328, 0.5733, 0.1248, 0.5204, 0.2164, 0.5733, 0.2164, 0.679, 0.07688, 0.927, 0.1178, 0.927, 0.1178, 0.9018, 0.07688, 0.9018, 0.1248, 0.7318, 0.02429, 0.6588, 0.06269, 0.5406, 0.187, 0.5406, 0.2254, 0.6588, 0.2952, 0.3373, 0.2952, 0.3373, 0.2952, 0.3373, 0.2952, 0.3373, 0.1255, 0.7198, 0.2189, 0.6519, 0.06771, 0.542, 0.03202, 0.6519, 0.1255, 0.7198, 0.2189, 0.6519, 0.1832, 0.542, 0.03202, 0.6519, 0.1255, 0.7198, 0.2189, 0.6519, 0.1832, 0.542, 0.03202, 0.6519, 0.1255, 0.7198, 0.2189, 0.6519, 0.1832, 0.542, 0.03202, 0.6519, 0.4103, 0.6819, 0.4661, 0.6819, 0.4661, 0.7377, 0.4103, 0.7377, 0.4103, 0.6819, 0.4661, 0.6819, 0.4661, 0.7377, 0.4103, 0.7377, 0.4103, 0.6819, 0.4661, 0.6819, 0.4661, 0.7377, 0.4103, 0.7377, 0.4103, 0.6819, 0.4661, 0.6819, 0.4661, 0.7377, 0.4103, 0.7377, 0.4103, 0.6819, 0.4661, 0.6819, 0.4661, 0.7377, 0.4103, 0.7377, 0.4103, 0.6819, 0.4661, 0.6819, 0.4661, 0.7377, 0.4103, 0.7377, 0.4103, 0.6819, 0.4661, 0.6819, 0.4661, 0.7377, 0.4103, 0.7377, 0.4382, 0.7377, 0.4648, 0.7184, 0.4546, 0.6872, 0.4218, 0.6872, 0.4116, 0.7184, 0.407, 0.6821, 0.4664, 0.6821, 0.4664, 0.7415, 0.407, 0.7415, 0.4385, 0.7118, 0.4385, 0.7118, 0.4385, 0.7118, 0.4385, 0.7118, 0.02721, 0.5233, 0.2237, 0.5233, 0.0008116, 0.5018, 0.4827, 0.7648, 0.4103, 0.6819, 0.4661, 0.6819, 0.4661, 0.7377, 0.4103, 0.7377, 0.4382, 0.7377, 0.4648, 0.7184, 0.4546, 0.6872, 0.4218, 0.6872, 0.4116, 0.7184, 0.2952, 0.3373, 0.2952, 0.3373, 0.2952, 0.3373, 0.2952, 0.3373, 0.2952, 0.3373, 0.2952, 0.3373, 0.2952, 0.3373, 0.2952, 0.3373, 0.2952, 0.3373, 0.2952, 0.3373, 0.2952, 0.3373, 0.2952, 0.3373, 0.07245, 0.5816, 0.1732, 0.5816, 0.1732, 0.6823, 0.07245, 0.6823, 0.1248, 0.7318, 0.2164, 0.679, 0.2164, 0.5733, 0.1248, 0.5204, 0.03328, 0.5733, 0.03328, 0.679, 0.1248, 0.7318, 0.2164, 0.679, 0.2164, 0.5733, 0.1248, 0.5204, 0.03328, 0.5733, 0.03328, 0.679, 0.07702, 0.927, 0.07702, 0.9018, 0.1179, 0.9018, 0.1179, 0.927, 0.1228, 0.6823, 0.1707, 0.6476, 0.1524, 0.5913, 0.0932, 0.5913, 0.07491, 0.6476, 0.2952, 0.3373, 0.2952, 0.3373, 0.2952, 0.3373, 0.2952, 0.3373, 0.3382, 0.6811, 0.394, 0.6811, 0.394, 0.7369, 0.3382, 0.7369, 0.3382, 0.6811, 0.394, 0.6811, 0.394, 0.7369, 0.3382, 0.7369, 0.3382, 0.6811, 0.394, 0.6811, 0.394, 0.7369, 0.3382, 0.7369, 0.3382, 0.6811, 0.394, 0.6811, 0.394, 0.7369, 0.3382, 0.7369, 0.3382, 0.6811, 0.394, 0.6811, 0.394, 0.7369, 0.3382, 0.7369, 0.3382, 0.6811, 0.394, 0.6811, 0.394, 0.7369, 0.3382, 0.7369, 0.3382, 0.6811, 0.394, 0.6811, 0.394, 0.7369, 0.3382, 0.7369, 0.3661, 0.7369, 0.3927, 0.7176, 0.3825, 0.6864, 0.3497, 0.6864, 0.3395, 0.7176, 0.3258, 0.6733, 0.3979, 0.6733, 0.3979, 0.7455, 0.3258, 0.7455, 0.3637, 0.7089, 0.3637, 0.7089, 0.3637, 0.7089, 0.3637, 0.7089, 0.4827, 0.7648, 0.0008116, 0.5018, 0.2237, 0.5233, 0.02721, 0.5233, 0.3382, 0.6811, 0.394, 0.6811, 0.394, 0.7369, 0.3382, 0.7369, 0.3661, 0.7369, 0.3927, 0.7176, 0.3825, 0.6864, 0.3497, 0.6864, 0.3395, 0.7176, 0.2952, 0.3373, 0.2952, 0.3373, 0.2952, 0.3373, 0.2952, 0.3373, 0.2952, 0.3373, 0.2952, 0.3373, 0.2952, 0.3373, 0.2952, 0.3373, 0.2952, 0.3373, 0.2952, 0.3373, 0.2952, 0.3373, 0.2952, 0.3373, 0.07245, 0.5816, 0.1732, 0.5816, 0.1732, 0.6823, 0.07245, 0.6823, 0.1223, 0.7368, 0.2139, 0.6839, 0.2139, 0.5782, 0.1223, 0.5254, 0.0308, 0.5782, 0.0308, 0.6839, 0.1248, 0.7318, 0.2164, 0.679, 0.2164, 0.5733, 0.1248, 0.5204, 0.03328, 0.5733, 0.03328, 0.679, 0.07688, 0.927, 0.07688, 0.9018, 0.1178, 0.9018, 0.1178, 0.927, 0.1248, 0.7318, 0.2254, 0.6588, 0.187, 0.5406, 0.06269, 0.5406, 0.02429, 0.6588, 0.2952, 0.3373, 0.2952, 0.3373, 0.2952, 0.3373, 0.2952, 0.3373, 0.07688, 0.89, 0.07688, 0.9018, 0.1178, 0.9018, 0.394, 0.709, 0.3903, 0.723, 0.3801, 0.7332, 0.3661, 0.7369, 0.3521, 0.7332, 0.3419, 0.723, 0.3382, 0.709, 0.3419, 0.695, 0.3521, 0.6848, 0.3661, 0.6811, 0.02721, 0.5233, 0.2237, 0.5233, 0.0008116, 0.5018, 0.4827, 0.7648, 0.1255, 0.7198, 0.03202, 0.6519, 0.06771, 0.542, 0.2189, 0.6519, 0.1255, 0.7198, 0.03202, 0.6519, 0.1832, 0.542, 0.2189, 0.6519, 0.1255, 0.7198, 0.03202, 0.6519, 0.1832, 0.542, 0.2189, 0.6519, 0.1255, 0.7198, 0.03202, 0.6519, 0.1832, 0.542, 0.2189, 0.6519, 0.4103, 0.6819, 0.4103, 0.7377, 0.4661, 0.7377, 0.4661, 0.6819, 0.4103, 0.6819, 0.4103, 0.7377, 0.4661, 0.7377, 0.4661, 0.6819, 0.4103, 0.6819, 0.4103, 0.7377, 0.4661, 0.7377, 0.4661, 0.6819, 0.4103, 0.6819, 0.4103, 0.7377, 0.4661, 0.7377, 0.4661, 0.6819, 0.4103, 0.6819, 0.4103, 0.7377, 0.4661, 0.7377, 0.4661, 0.6819, 0.4103, 0.6819, 0.4103, 0.7377, 0.4661, 0.7377, 0.4661, 0.6819, 0.4103, 0.6819, 0.4103, 0.7377, 0.4661, 0.7377, 0.4661, 0.6819, 0.4382, 0.7377, 0.4116, 0.7184, 0.4218, 0.6872, 0.4546, 0.6872, 0.4648, 0.7184, 0.407, 0.6821, 0.407, 0.7415, 0.4664, 0.7415, 0.4664, 0.6821, 0.4385, 0.7118, 0.4385, 0.7118, 0.4385, 0.7118, 0.4385, 0.7118, 0.4103, 0.6819, 0.4103, 0.7377, 0.4661, 0.7377, 0.4661, 0.6819, 0.4382, 0.7377, 0.4116, 0.7184, 0.4218, 0.6872, 0.4546, 0.6872, 0.4648, 0.7184, 0.2952, 0.3373, 0.2952, 0.3373, 0.2952, 0.3373, 0.2952, 0.3373, 0.2952, 0.3373, 0.2952, 0.3373, 0.2952, 0.3373, 0.2952, 0.3373, 0.2952, 0.3373, 0.2952, 0.3373, 0.2952, 0.3373, 0.2952, 0.3373, 0.07245, 0.5816, 0.07245, 0.6823, 0.1732, 0.6823, 0.1732, 0.5816, 0.1248, 0.7318, 0.03328, 0.679, 0.03328, 0.5733, 0.1248, 0.5204, 0.2164, 0.5733, 0.2164, 0.679, 0.1248, 0.7318, 0.03328, 0.679, 0.03328, 0.5733, 0.1248, 0.5204, 0.2164, 0.5733, 0.2164, 0.679, 0.07702, 0.927, 0.1179, 0.927, 0.1179, 0.9018, 0.07702, 0.9018, 0.1228, 0.6823, 0.07491, 0.6476, 0.0932, 0.5913, 0.1524, 0.5913, 0.1707, 0.6476, 0.2952, 0.3373, 0.2952, 0.3373, 0.2952, 0.3373, 0.2952, 0.3373, 0.3382, 0.6811, 0.3382, 0.7369, 0.394, 0.7369, 0.394, 0.6811, 0.3382, 0.6811, 0.3382, 0.7369, 0.394, 0.7369, 0.394, 0.6811, 0.3382, 0.6811, 0.3382, 0.7369, 0.394, 0.7369, 0.394, 0.6811, 0.3382, 0.6811, 0.3382, 0.7369, 0.394, 0.7369, 0.394, 0.6811, 0.3382, 0.6811, 0.3382, 0.7369, 0.394, 0.7369, 0.394, 0.6811, 0.3382, 0.6811, 0.3382, 0.7369, 0.394, 0.7369, 0.394, 0.6811, 0.3382, 0.6811, 0.3382, 0.7369, 0.394, 0.7369, 0.394, 0.6811, 0.3661, 0.7369, 0.3395, 0.7176, 0.3497, 0.6864, 0.3825, 0.6864, 0.3927, 0.7176, 0.3258, 0.6733, 0.3258, 0.7455, 0.3979, 0.7455, 0.3979, 0.6733, 0.3637, 0.7089, 0.3637, 0.7089, 0.3637, 0.7089, 0.3637, 0.7089, 0.07702, 0.89, 0.07702, 0.9018, 0.1179, 0.9018, 0.4661, 0.7098, 0.4624, 0.7238, 0.4522, 0.734, 0.4382, 0.7377, 0.4242, 0.734, 0.414, 0.7238, 0.4103, 0.7098, 0.414, 0.6958, 0.4242, 0.6856, 0.4382, 0.6819, 0.3382, 0.6811, 0.3382, 0.7369, 0.394, 0.7369, 0.394, 0.6811, 0.3661, 0.7369, 0.3395, 0.7176, 0.3497, 0.6864, 0.3825, 0.6864, 0.3927, 0.7176, 0.2952, 0.3373, 0.2952, 0.3373, 0.2952, 0.3373, 0.2952, 0.3373, 0.2952, 0.3373, 0.2952, 0.3373, 0.2952, 0.3373, 0.2952, 0.3373, 0.2952, 0.3373, 0.2952, 0.3373, 0.2952, 0.3373, 0.2952, 0.3373, 0.07245, 0.5816, 0.07245, 0.6823, 0.1732, 0.6823, 0.1732, 0.5816, 0.1223, 0.7368, 0.0308, 0.6839, 0.0308, 0.5782, 0.1223, 0.5254, 0.2139, 0.5782, 0.2139, 0.6839, 0.1248, 0.7318, 0.03328, 0.679, 0.03328, 0.5733, 0.1248, 0.5204, 0.2164, 0.5733, 0.2164, 0.679, 0.07688, 0.927, 0.1178, 0.927, 0.1178, 0.9018, 0.07688, 0.9018, 0.1248, 0.7318, 0.02429, 0.6588, 0.06269, 0.5406, 0.187, 0.5406, 0.2254, 0.6588, 0.2952, 0.3373, 0.2952, 0.3373, 0.2952, 0.3373, 0.2952, 0.3373, 0.07702, 0.89, 0.07702, 0.9018, 0.1179, 0.9018, 0.4661, 0.7098, 0.4624, 0.7238, 0.4522, 0.734, 0.4382, 0.7377, 0.4242, 0.734, 0.414, 0.7238, 0.4103, 0.7098, 0.414, 0.6958, 0.4242, 0.6856, 0.4382, 0.6819])
me_cube_006.use_remesh_preserve_volume = False
me_cube_006.use_remesh_preserve_attributes = False
me_cube_006.use_mirror_vertex_groups = False
me_cube_006.update()
me_cube_001 = bpy.data.meshes.new('Cube.001')
me_cube_001.from_pydata([(-1.0, -1.0, -0.8), (-1.0, 1.0, -0.8), (-1.0, 1.0, -1.0), (-1.0, -1.0, -1.0), (1.0, -1.0, -0.8), (1.0, -1.0, -1.0), (-0.8108, -0.4868, -0.8), (-0.6337, -0.6374, -0.8), (-0.484, -0.8136, -0.8), (-0.484, 0.8136, -0.8), (-0.6337, 0.6374, -0.8), (-0.8108, 0.4868, -0.8), (-0.9924, 0.9958, -0.8), (-0.9924, -0.9958, -0.8), (0.484, -0.8136, -0.8), (0.6337, -0.6374, -0.8), (0.6337, 0.6374, -0.8), (0.484, 0.8136, -0.8), (0.9924, 0.9958, -0.8), (0.8108, -0.4868, -0.8), (0.9924, -0.9958, -0.8), (1.0, 1.0, -0.8), (0.8108, 0.4868, -0.8), (1.0, 1.0, -1.0), (-1.0, -1.0, 1.0), (-1.0, 1.0, 1.0), (-1.0, 1.0, 0.8), (-1.0, -1.0, 0.8), (1.0, -1.0, 1.0), (1.0, -1.0, 0.8), (1.0, 1.0, 1.0), (1.0, 1.0, 0.8), (-0.8108, -0.4868, 0.8), (-0.8108, 0.4868, 0.8), (-0.6337, 0.6374, 0.8), (-0.484, 0.8136, 0.8), (0.484, 0.8136, 0.8), (0.6337, 0.6374, 0.8), (0.6337, -0.6374, 0.8), (0.484, -0.8136, 0.8), (-0.9924, -0.9958, 0.8), (-0.484, -0.8136, 0.8), (-0.6337, -0.6374, 0.8), (0.9924, -0.9958, 0.8), (0.8108, -0.4868, 0.8), (0.8108, 0.4868, 0.8), (0.9924, 0.9958, 0.8), (-0.9924, 0.9958, 0.8)], [], [(0, 1, 2, 3), (4, 0, 3, 5), (6, 11, 12, 9, 1, 0, 13), (15, 19, 20, 14, 4, 21, 1, 18, 22, 16), (1, 21, 23, 2), (3, 2, 23, 5), (21, 4, 5, 23), (24, 25, 26, 27), (28, 24, 27, 29), (28, 30, 25, 24), (25, 30, 31, 26), (32, 33, 34, 35, 36, 37, 38, 39, 29, 27, 40, 41, 42), (32, 40, 27, 26, 31, 29, 39, 43, 44, 38, 37, 45, 46, 36, 35, 47, 33), (30, 28, 29, 31), (32, 6, 13, 40), (42, 7, 6, 32), (40, 13, 8, 41), (41, 8, 7, 42), (43, 20, 19, 44), (39, 14, 20, 43), (44, 19, 15, 38), (38, 15, 14, 39), (47, 12, 11, 33), (35, 9, 12, 47), (33, 11, 10, 34), (34, 10, 9, 35), (45, 22, 18, 46), (37, 16, 22, 45), (46, 18, 17, 36), (36, 17, 16, 37), (13, 0, 4, 14, 15, 16, 17, 18, 1, 9, 10, 11, 6, 7, 8)])
_uv = me_cube_001.uv_layers.new(name='UVMap')
_uv.uv.foreach_set('vector', [0.0485, 0.6353, 0.5992, 0.6353, 0.5992, 0.6088, 0.0485, 0.6088, 0.5995, 0.6348, 0.04877, 0.6348, 0.04877, 0.6083, 0.5995, 0.6083, 0.079, 0.1955, 0.079, 0.4996, 0.02229, 0.6585, 0.1811, 0.6016, 0.01991, 0.6598, 0.01991, 0.03518, 0.02229, 0.03648, 0.5302, 0.1484, 0.5855, 0.1955, 0.6422, 0.03648, 0.4834, 0.09338, 0.6446, 0.03518, 0.6446, 0.6598, 0.01991, 0.6598, 0.6422, 0.6585, 0.5855, 0.4996, 0.5302, 0.5466, 0.0485, 0.6353, 0.5992, 0.6353, 0.5992, 0.6088, 0.0485, 0.6088, 0.09353, 0.1035, 0.5592, 0.1035, 0.5592, 0.5691, 0.09353, 0.5691, 0.5995, 0.6348, 0.04877, 0.6348, 0.04877, 0.6083, 0.5995, 0.6083, 0.0485, 0.6357, 0.5992, 0.6357, 0.5992, 0.6092, 0.0485, 0.6092, 0.5992, 0.6357, 0.0485, 0.6357, 0.0485, 0.6092, 0.5992, 0.6092, 0.09353, 0.1035, 0.5592, 0.1035, 0.5592, 0.5691, 0.09353, 0.5691, 0.0485, 0.6357, 0.5992, 0.6357, 0.5992, 0.6092, 0.0485, 0.6092, 0.09221, 0.2076, 0.09221, 0.4886, 0.1433, 0.532, 0.1865, 0.5829, 0.4659, 0.5829, 0.5091, 0.532, 0.5091, 0.1642, 0.4659, 0.1133, 0.6148, 0.05951, 0.03761, 0.05951, 0.03982, 0.06072, 0.1865, 0.1133, 0.1433, 0.1642, 0.09221, 0.2076, 0.03982, 0.06072, 0.03761, 0.05951, 0.03761, 0.6367, 0.6148, 0.6367, 0.6148, 0.05951, 0.4659, 0.1133, 0.6126, 0.06072, 0.5602, 0.2076, 0.5091, 0.1642, 0.5091, 0.532, 0.5602, 0.4886, 0.6126, 0.6355, 0.4659, 0.5829, 0.1865, 0.5829, 0.03982, 0.6355, 0.09221, 0.4886, 0.5992, 0.6357, 0.0485, 0.6357, 0.0485, 0.6092, 0.5992, 0.6092, 0.1615, 0.624, 0.1615, 0.04925, 0.04633, 0.04925, 0.04633, 0.624, 0.5181, 0.5221, 0.6157, 0.5221, 0.6157, 0.6197, 0.5181, 0.6197, 0.04711, 0.624, 0.04711, 0.04925, 0.1621, 0.04925, 0.1621, 0.624, 0.5181, 0.5221, 0.6157, 0.5221, 0.6157, 0.6197, 0.5181, 0.6197, 0.04633, 0.624, 0.04633, 0.04925, 0.1615, 0.04925, 0.1615, 0.624, 0.4934, 0.6299, 0.4934, 0.05515, 0.6084, 0.05515, 0.6084, 0.6299, 0.5181, 0.5221, 0.6157, 0.5221, 0.6157, 0.6197, 0.5181, 0.6197, 0.5181, 0.5221, 0.6157, 0.5221, 0.6157, 0.6197, 0.5181, 0.6197, 0.6092, 0.6299, 0.6092, 0.05515, 0.494, 0.05515, 0.494, 0.6299, 0.1621, 0.624, 0.1621, 0.04925, 0.04711, 0.04925, 0.04711, 0.624, 0.5181, 0.5221, 0.6157, 0.5221, 0.6157, 0.6197, 0.5181, 0.6197, 0.5181, 0.5221, 0.6157, 0.5221, 0.6157, 0.6197, 0.5181, 0.6197, 0.494, 0.6299, 0.494, 0.05515, 0.6092, 0.05515, 0.6092, 0.6299, 0.5181, 0.5221, 0.6157, 0.5221, 0.6157, 0.6197, 0.5181, 0.6197, 0.6084, 0.6299, 0.6084, 0.05515, 0.4934, 0.05515, 0.4934, 0.6299, 0.5181, 0.5221, 0.6157, 0.5221, 0.6157, 0.6197, 0.5181, 0.6197, 0.02229, 0.03648, 0.01991, 0.03518, 0.6446, 0.03518, 0.4834, 0.09338, 0.5302, 0.1484, 0.5302, 0.5466, 0.4834, 0.6016, 0.6422, 0.6585, 0.01991, 0.6598, 0.1811, 0.6016, 0.1343, 0.5466, 0.079, 0.4996, 0.079, 0.1955, 0.1343, 0.1484, 0.1811, 0.09338])
me_cube_001.use_remesh_preserve_volume = False
me_cube_001.use_remesh_preserve_attributes = False
me_cube_001.use_mirror_vertex_groups = False
me_cube_001.update()
me_cube_000 = bpy.data.meshes.new('Cube.000')
me_cube_000.from_pydata([(-0.1757, 0.3083, 0.1178), (-0.1757, -0.294, 0.1178), (-0.1757, -0.294, -0.3826), (-0.1757, 0.3083, -0.3826), (0.01141, -0.294, 0.1178), (0.01141, 0.3083, 0.1178), (0.01141, -0.294, -0.3826), (0.01141, 0.3083, -0.3826), (-0.05467, -0.07875, -0.01735), (0.1036, -0.07875, -0.01735), (-0.05467, -0.08935, -0.04434), (0.1036, -0.08935, -0.04434), (-0.05467, -0.1183, -0.0641), (0.1036, -0.1183, -0.0641), (-0.05467, -0.1579, -0.07133), (0.1036, -0.1579, -0.07133), (-0.05467, -0.1975, -0.0641), (0.1036, -0.1975, -0.0641), (-0.05467, -0.2265, -0.04434), (0.1036, -0.2265, -0.04434), (-0.05467, -0.2371, -0.01735), (0.1036, -0.2371, -0.01735), (-0.05467, -0.2265, 0.009635), (0.1036, -0.2265, 0.009635), (-0.05467, -0.1975, 0.02939), (0.1036, -0.1975, 0.02939), (-0.05467, -0.1579, 0.03662), (0.1036, -0.1579, 0.03662), (-0.05467, -0.1183, 0.02939), (0.1036, -0.1183, 0.02939), (-0.05467, -0.08935, 0.009635), (0.1036, -0.08935, 0.009635), (0.04795, -0.1183, 0.02939), (0.04795, -0.1975, 0.02939), (0.04795, -0.1579, 0.03662), (0.04795, -0.1183, 0.1298), (0.04795, -0.1975, 0.1298), (0.1036, -0.1975, 0.1643), (0.1036, -0.1183, 0.1643), (-0.1836, -0.1975, 0.1298), (-0.1836, -0.1183, 0.1298), (-0.1836, -0.1975, 0.1643), (-0.1836, -0.1183, 0.1643), (-0.05467, 0.2344, -0.01735), (0.1036, 0.2344, -0.01735), (-0.05467, 0.2238, -0.04434), (0.1036, 0.2238, -0.04434), (-0.05467, 0.1948, -0.0641), (0.1036, 0.1948, -0.0641), (-0.05467, 0.1552, -0.07133), (0.1036, 0.1552, -0.07133), (-0.05467, 0.1157, -0.0641), (0.1036, 0.1157, -0.0641), (-0.05467, 0.0867, -0.04434), (0.1036, 0.0867, -0.04434), (-0.05467, 0.0761, -0.01735), (0.1036, 0.0761, -0.01735), (-0.05467, 0.0867, 0.009635), (0.1036, 0.0867, 0.009635), (-0.05467, 0.1157, 0.02939), (0.1036, 0.1157, 0.02939), (-0.05467, 0.1552, 0.03662), (0.1036, 0.1552, 0.03662), (-0.05467, 0.1948, 0.02939), (0.1036, 0.1948, 0.02939), (-0.05467, 0.2238, 0.009635), (0.1036, 0.2238, 0.009635), (0.04795, 0.1948, 0.02939), (0.04795, 0.1157, 0.02939), (0.04795, 0.1552, 0.03662), (0.04795, 0.1948, 0.1298), (0.04795, 0.1157, 0.1298), (0.1036, 0.1157, 0.1643), (0.1036, 0.1948, 0.1643), (-0.1836, 0.1157, 0.1298), (-0.1836, 0.1948, 0.1298), (-0.1836, 0.1157, 0.1643), (-0.1836, 0.1948, 0.1643), (0.01141, 0.007147, 0.1178), (0.01141, -0.294, -0.1288), (0.01141, 0.007147, -0.3826), (0.01141, 0.3083, -0.1288), (0.01141, 0.007147, -0.1288)], [], [(1, 4, 78, 5, 0), (82, 79, 6, 80), (3, 0, 5, 81, 7), (2, 3, 7, 80, 6), (1, 2, 6, 79, 4), (8, 9, 11, 10), (10, 11, 13, 12), (12, 13, 15, 14), (14, 15, 17, 16), (16, 17, 19, 18), (18, 19, 21, 20), (20, 21, 23, 22), (22, 23, 25, 33, 24), (24, 33, 34, 26), (26, 34, 32, 28), (11, 9, 31, 29, 27, 25, 23, 21, 19, 17, 15, 13), (30, 31, 9, 8), (28, 32, 29, 31, 30), (8, 10, 12, 14, 16, 18, 20, 22, 24, 26, 28, 30), (36, 39, 40, 35), (33, 25, 37, 41, 39, 36), (38, 29, 32, 35, 40, 42), (41, 37, 38, 42), (27, 29, 38, 37, 25), (34, 33, 36, 35, 32), (39, 41, 42, 40), (43, 44, 46, 45), (45, 46, 48, 47), (47, 48, 50, 49), (49, 50, 52, 51), (51, 52, 54, 53), (53, 54, 56, 55), (55, 56, 58, 57), (57, 58, 60, 68, 59), (59, 68, 69, 61), (61, 69, 67, 63), (46, 44, 66, 64, 62, 60, 58, 56, 54, 52, 50, 48), (65, 66, 44, 43), (63, 67, 64, 66, 65), (43, 45, 47, 49, 51, 53, 55, 57, 59, 61, 63, 65), (71, 74, 75, 70), (68, 60, 72, 76, 74, 71), (73, 64, 67, 70, 75, 77), (76, 72, 73, 77), (62, 64, 73, 72, 60), (69, 68, 71, 70, 67), (74, 76, 77, 75), (81, 82, 80, 7), (5, 78, 82, 81), (78, 4, 79, 82)])
_uv = me_cube_000.uv_layers.new(name='UVMap')
_uv.uv.foreach_set('vector', [0.1255, 0.7198, 0.2189, 0.6519, 0.1832, 0.542, 0.06771, 0.542, 0.03202, 0.6519, 0.2452, 0.7462, 0.0008116, 0.7462, 0.0008116, 0.5018, 0.2452, 0.5018, 0.1255, 0.7198, 0.2189, 0.6519, 0.1832, 0.542, 0.06771, 0.542, 0.03202, 0.6519, 0.1255, 0.7198, 0.2189, 0.6519, 0.1832, 0.542, 0.06771, 0.542, 0.03202, 0.6519, 0.1255, 0.7198, 0.2189, 0.6519, 0.1832, 0.542, 0.06771, 0.542, 0.03202, 0.6519, 0.4103, 0.6819, 0.4661, 0.6819, 0.4661, 0.7377, 0.4103, 0.7377, 0.4103, 0.6819, 0.4661, 0.6819, 0.4661, 0.7377, 0.4103, 0.7377, 0.4103, 0.6819, 0.4661, 0.6819, 0.4661, 0.7377, 0.4103, 0.7377, 0.4103, 0.6819, 0.4661, 0.6819, 0.4661, 0.7377, 0.4103, 0.7377, 0.4103, 0.6819, 0.4661, 0.6819, 0.4661, 0.7377, 0.4103, 0.7377, 0.4103, 0.6819, 0.4661, 0.6819, 0.4661, 0.7377, 0.4103, 0.7377, 0.4103, 0.6819, 0.4661, 0.6819, 0.4661, 0.7377, 0.4103, 0.7377, 0.4382, 0.7377, 0.4648, 0.7184, 0.4546, 0.6872, 0.4218, 0.6872, 0.4116, 0.7184, 0.407, 0.6821, 0.4664, 0.6821, 0.4664, 0.7415, 0.407, 0.7415, 0.4385, 0.7118, 0.4385, 0.7118, 0.4385, 0.7118, 0.4385, 0.7118, 0.4382, 0.7377, 0.4522, 0.734, 0.4624, 0.7238, 0.4661, 0.7098, 0.4624, 0.6958, 0.4522, 0.6856, 0.4382, 0.6819, 0.4242, 0.6856, 0.414, 0.6958, 0.4103, 0.7098, 0.414, 0.7238, 0.4242, 0.734, 0.4103, 0.6819, 0.4661, 0.6819, 0.4661, 0.7377, 0.4103, 0.7377, 0.4382, 0.7377, 0.4648, 0.7184, 0.4546, 0.6872, 0.4218, 0.6872, 0.4116, 0.7184, 0.2952, 0.3373, 0.2952, 0.3373, 0.2952, 0.3373, 0.2952, 0.3373, 0.2952, 0.3373, 0.2952, 0.3373, 0.2952, 0.3373, 0.2952, 0.3373, 0.2952, 0.3373, 0.2952, 0.3373, 0.2952, 0.3373, 0.2952, 0.3373, 0.07245, 0.5816, 0.1732, 0.5816, 0.1732, 0.6823, 0.07245, 0.6823, 0.1248, 0.7318, 0.2164, 0.679, 0.2164, 0.5733, 0.1248, 0.5204, 0.03328, 0.5733, 0.03328, 0.679, 0.1248, 0.7318, 0.2164, 0.679, 0.2164, 0.5733, 0.1248, 0.5204, 0.03328, 0.5733, 0.03328, 0.679, 0.07702, 0.927, 0.07702, 0.9018, 0.1179, 0.9018, 0.1179, 0.927, 0.09748, 0.8906, 0.1179, 0.89, 0.1179, 0.9018, 0.07702, 0.9018, 0.07702, 0.89, 0.1228, 0.6823, 0.1707, 0.6476, 0.1524, 0.5913, 0.0932, 0.5913, 0.07491, 0.6476, 0.2952, 0.3373, 0.2952, 0.3373, 0.2952, 0.3373, 0.2952, 0.3373, 0.3382, 0.6811, 0.394, 0.6811, 0.394, 0.7369, 0.3382, 0.7369, 0.3382, 0.6811, 0.394, 0.6811, 0.394, 0.7369, 0.3382, 0.7369, 0.3382, 0.6811, 0.394, 0.6811, 0.394, 0.7369, 0.3382, 0.7369, 0.3382, 0.6811, 0.394, 0.6811, 0.394, 0.7369, 0.3382, 0.7369, 0.3382, 0.6811, 0.394, 0.6811, 0.394, 0.7369, 0.3382, 0.7369, 0.3382, 0.6811, 0.394, 0.6811, 0.394, 0.7369, 0.3382, 0.7369, 0.3382, 0.6811, 0.394, 0.6811, 0.394, 0.7369, 0.3382, 0.7369, 0.3661, 0.7369, 0.3927, 0.7176, 0.3825, 0.6864, 0.3497, 0.6864, 0.3395, 0.7176, 0.3258, 0.6733, 0.3979, 0.6733, 0.3979, 0.7455, 0.3258, 0.7455, 0.3637, 0.7089, 0.3637, 0.7089, 0.3637, 0.7089, 0.3637, 0.7089, 0.3661, 0.7369, 0.3801, 0.7332, 0.3903, 0.723, 0.394, 0.709, 0.3903, 0.695, 0.3801, 0.6848, 0.3661, 0.6811, 0.3521, 0.6848, 0.3419, 0.695, 0.3382, 0.709, 0.3419, 0.723, 0.3521, 0.7332, 0.3382, 0.6811, 0.394, 0.6811, 0.394, 0.7369, 0.3382, 0.7369, 0.3661, 0.7369, 0.3927, 0.7176, 0.3825, 0.6864, 0.3497, 0.6864, 0.3395, 0.7176, 0.2952, 0.3373, 0.2952, 0.3373, 0.2952, 0.3373, 0.2952, 0.3373, 0.2952, 0.3373, 0.2952, 0.3373, 0.2952, 0.3373, 0.2952, 0.3373, 0.2952, 0.3373, 0.2952, 0.3373, 0.2952, 0.3373, 0.2952, 0.3373, 0.07245, 0.5816, 0.1732, 0.5816, 0.1732, 0.6823, 0.07245, 0.6823, 0.1223, 0.7368, 0.2139, 0.6839, 0.2139, 0.5782, 0.1223, 0.5254, 0.0308, 0.5782, 0.0308, 0.6839, 0.1248, 0.7318, 0.2164, 0.679, 0.2164, 0.5733, 0.1248, 0.5204, 0.03328, 0.5733, 0.03328, 0.679, 0.07688, 0.927, 0.07688, 0.9018, 0.1178, 0.9018, 0.1178, 0.927, 0.09734, 0.8906, 0.1178, 0.89, 0.1178, 0.9018, 0.07688, 0.9018, 0.07688, 0.89, 0.1248, 0.7318, 0.2254, 0.6588, 0.187, 0.5406, 0.06269, 0.5406, 0.02429, 0.6588, 0.2952, 0.3373, 0.2952, 0.3373, 0.2952, 0.3373, 0.2952, 0.3373, 0.4827, 0.9812, 0.2662, 0.9812, 0.2662, 0.7648, 0.4827, 0.7648, 0.02721, 0.5233, 0.2237, 0.5233, 0.2237, 0.7198, 0.02721, 0.7198, 0.02721, 0.5233, 0.2237, 0.5233, 0.2237, 0.7198, 0.02721, 0.7198])
me_cube_000.use_remesh_preserve_volume = False
me_cube_000.use_remesh_preserve_attributes = False
me_cube_000.use_mirror_vertex_groups = False
me_cube_000.update()
me_cube_016 = bpy.data.meshes.new('Cube.016')
me_cube_016.from_pydata([(-0.1757, 0.3083, 0.1178), (-0.1757, -0.294, 0.1178), (-0.1757, -0.294, -0.3826), (-0.1757, 0.3083, -0.3826), (0.01141, -0.294, 0.1178), (0.01141, 0.3083, 0.1178), (0.01141, -0.294, -0.3826), (0.01141, 0.3083, -0.3826), (-0.05467, -0.07875, -0.01735), (0.1036, -0.07875, -0.01735), (-0.05467, -0.08935, -0.04434), (0.1036, -0.08935, -0.04434), (-0.05467, -0.1183, -0.0641), (0.1036, -0.1183, -0.0641), (-0.05467, -0.1579, -0.07133), (0.1036, -0.1579, -0.07133), (-0.05467, -0.1975, -0.0641), (0.1036, -0.1975, -0.0641), (-0.05467, -0.2265, -0.04434), (0.1036, -0.2265, -0.04434), (-0.05467, -0.2371, -0.01735), (0.1036, -0.2371, -0.01735), (-0.05467, -0.2265, 0.009635), (0.1036, -0.2265, 0.009635), (-0.05467, -0.1975, 0.02939), (0.1036, -0.1975, 0.02939), (-0.05467, -0.1579, 0.03662), (0.1036, -0.1579, 0.03662), (-0.05467, -0.1183, 0.02939), (0.1036, -0.1183, 0.02939), (-0.05467, -0.08935, 0.009635), (0.1036, -0.08935, 0.009635), (0.04795, -0.1183, 0.02939), (0.04795, -0.1975, 0.02939), (0.04795, -0.1579, 0.03662), (0.04795, -0.1183, 0.1298), (0.04795, -0.1975, 0.1298), (0.1036, -0.1975, 0.1643), (0.1036, -0.1183, 0.1643), (-0.1836, -0.1975, 0.1298), (-0.1836, -0.1183, 0.1298), (-0.1836, -0.1975, 0.1643), (-0.1836, -0.1183, 0.1643), (-0.05467, 0.2344, -0.01735), (0.1036, 0.2344, -0.01735), (-0.05467, 0.2238, -0.04434), (0.1036, 0.2238, -0.04434), (-0.05467, 0.1948, -0.0641), (0.1036, 0.1948, -0.0641), (-0.05467, 0.1552, -0.07133), (0.1036, 0.1552, -0.07133), (-0.05467, 0.1157, -0.0641), (0.1036, 0.1157, -0.0641), (-0.05467, 0.0867, -0.04434), (0.1036, 0.0867, -0.04434), (-0.05467, 0.0761, -0.01735), (0.1036, 0.0761, -0.01735), (-0.05467, 0.0867, 0.009635), (0.1036, 0.0867, 0.009635), (-0.05467, 0.1157, 0.02939), (0.1036, 0.1157, 0.02939), (-0.05467, 0.1552, 0.03662), (0.1036, 0.1552, 0.03662), (-0.05467, 0.1948, 0.02939), (0.1036, 0.1948, 0.02939), (-0.05467, 0.2238, 0.009635), (0.1036, 0.2238, 0.009635), (0.04795, 0.1948, 0.02939), (0.04795, 0.1157, 0.02939), (0.04795, 0.1552, 0.03662), (0.04795, 0.1948, 0.1298), (0.04795, 0.1157, 0.1298), (0.1036, 0.1157, 0.1643), (0.1036, 0.1948, 0.1643), (-0.1836, 0.1157, 0.1298), (-0.1836, 0.1948, 0.1298), (-0.1836, 0.1157, 0.1643), (-0.1836, 0.1948, 0.1643), (0.01141, 0.007147, 0.1178), (0.01141, -0.294, -0.1288), (0.01141, 0.007147, -0.3826), (0.01141, 0.3083, -0.1288), (0.01141, 0.007147, -0.1288)], [], [(1, 4, 78, 5, 0), (82, 79, 6, 80), (3, 0, 5, 81, 7), (2, 3, 7, 80, 6), (1, 2, 6, 79, 4), (8, 9, 11, 10), (10, 11, 13, 12), (12, 13, 15, 14), (14, 15, 17, 16), (16, 17, 19, 18), (18, 19, 21, 20), (20, 21, 23, 22), (22, 23, 25, 33, 24), (24, 33, 34, 26), (26, 34, 32, 28), (11, 9, 31, 29, 27, 25, 23, 21, 19, 17, 15, 13), (30, 31, 9, 8), (28, 32, 29, 31, 30), (8, 10, 12, 14, 16, 18, 20, 22, 24, 26, 28, 30), (36, 39, 40, 35), (33, 25, 37, 41, 39, 36), (38, 29, 32, 35, 40, 42), (41, 37, 38, 42), (27, 29, 38, 37, 25), (34, 33, 36, 35, 32), (39, 41, 42, 40), (43, 44, 46, 45), (45, 46, 48, 47), (47, 48, 50, 49), (49, 50, 52, 51), (51, 52, 54, 53), (53, 54, 56, 55), (55, 56, 58, 57), (57, 58, 60, 68, 59), (59, 68, 69, 61), (61, 69, 67, 63), (46, 44, 66, 64, 62, 60, 58, 56, 54, 52, 50, 48), (65, 66, 44, 43), (63, 67, 64, 66, 65), (43, 45, 47, 49, 51, 53, 55, 57, 59, 61, 63, 65), (71, 74, 75, 70), (68, 60, 72, 76, 74, 71), (73, 64, 67, 70, 75, 77), (76, 72, 73, 77), (62, 64, 73, 72, 60), (69, 68, 71, 70, 67), (74, 76, 77, 75), (81, 82, 80, 7), (5, 78, 82, 81), (78, 4, 79, 82)])
_uv = me_cube_016.uv_layers.new(name='UVMap')
_uv.uv.foreach_set('vector', [0.1255, 0.7198, 0.2189, 0.6519, 0.1832, 0.542, 0.06771, 0.542, 0.03202, 0.6519, 0.2452, 0.7462, 0.0008116, 0.7462, 0.0008116, 0.5018, 0.2452, 0.5018, 0.1255, 0.7198, 0.2189, 0.6519, 0.1832, 0.542, 0.06771, 0.542, 0.03202, 0.6519, 0.1255, 0.7198, 0.2189, 0.6519, 0.1832, 0.542, 0.06771, 0.542, 0.03202, 0.6519, 0.1255, 0.7198, 0.2189, 0.6519, 0.1832, 0.542, 0.06771, 0.542, 0.03202, 0.6519, 0.4103, 0.6819, 0.4661, 0.6819, 0.4661, 0.7377, 0.4103, 0.7377, 0.4103, 0.6819, 0.4661, 0.6819, 0.4661, 0.7377, 0.4103, 0.7377, 0.4103, 0.6819, 0.4661, 0.6819, 0.4661, 0.7377, 0.4103, 0.7377, 0.4103, 0.6819, 0.4661, 0.6819, 0.4661, 0.7377, 0.4103, 0.7377, 0.4103, 0.6819, 0.4661, 0.6819, 0.4661, 0.7377, 0.4103, 0.7377, 0.4103, 0.6819, 0.4661, 0.6819, 0.4661, 0.7377, 0.4103, 0.7377, 0.4103, 0.6819, 0.4661, 0.6819, 0.4661, 0.7377, 0.4103, 0.7377, 0.4382, 0.7377, 0.4648, 0.7184, 0.4546, 0.6872, 0.4218, 0.6872, 0.4116, 0.7184, 0.407, 0.6821, 0.4664, 0.6821, 0.4664, 0.7415, 0.407, 0.7415, 0.4385, 0.7118, 0.4385, 0.7118, 0.4385, 0.7118, 0.4385, 0.7118, 0.4382, 0.7377, 0.4522, 0.734, 0.4624, 0.7238, 0.4661, 0.7098, 0.4624, 0.6958, 0.4522, 0.6856, 0.4382, 0.6819, 0.4242, 0.6856, 0.414, 0.6958, 0.4103, 0.7098, 0.414, 0.7238, 0.4242, 0.734, 0.4103, 0.6819, 0.4661, 0.6819, 0.4661, 0.7377, 0.4103, 0.7377, 0.4382, 0.7377, 0.4648, 0.7184, 0.4546, 0.6872, 0.4218, 0.6872, 0.4116, 0.7184, 0.2952, 0.3373, 0.2952, 0.3373, 0.2952, 0.3373, 0.2952, 0.3373, 0.2952, 0.3373, 0.2952, 0.3373, 0.2952, 0.3373, 0.2952, 0.3373, 0.2952, 0.3373, 0.2952, 0.3373, 0.2952, 0.3373, 0.2952, 0.3373, 0.07245, 0.5816, 0.1732, 0.5816, 0.1732, 0.6823, 0.07245, 0.6823, 0.1248, 0.7318, 0.2164, 0.679, 0.2164, 0.5733, 0.1248, 0.5204, 0.03328, 0.5733, 0.03328, 0.679, 0.1248, 0.7318, 0.2164, 0.679, 0.2164, 0.5733, 0.1248, 0.5204, 0.03328, 0.5733, 0.03328, 0.679, 0.07702, 0.927, 0.07702, 0.9018, 0.1179, 0.9018, 0.1179, 0.927, 0.09748, 0.8906, 0.1179, 0.89, 0.1179, 0.9018, 0.07702, 0.9018, 0.07702, 0.89, 0.1228, 0.6823, 0.1707, 0.6476, 0.1524, 0.5913, 0.0932, 0.5913, 0.07491, 0.6476, 0.2952, 0.3373, 0.2952, 0.3373, 0.2952, 0.3373, 0.2952, 0.3373, 0.3382, 0.6811, 0.394, 0.6811, 0.394, 0.7369, 0.3382, 0.7369, 0.3382, 0.6811, 0.394, 0.6811, 0.394, 0.7369, 0.3382, 0.7369, 0.3382, 0.6811, 0.394, 0.6811, 0.394, 0.7369, 0.3382, 0.7369, 0.3382, 0.6811, 0.394, 0.6811, 0.394, 0.7369, 0.3382, 0.7369, 0.3382, 0.6811, 0.394, 0.6811, 0.394, 0.7369, 0.3382, 0.7369, 0.3382, 0.6811, 0.394, 0.6811, 0.394, 0.7369, 0.3382, 0.7369, 0.3382, 0.6811, 0.394, 0.6811, 0.394, 0.7369, 0.3382, 0.7369, 0.3661, 0.7369, 0.3927, 0.7176, 0.3825, 0.6864, 0.3497, 0.6864, 0.3395, 0.7176, 0.3258, 0.6733, 0.3979, 0.6733, 0.3979, 0.7455, 0.3258, 0.7455, 0.3637, 0.7089, 0.3637, 0.7089, 0.3637, 0.7089, 0.3637, 0.7089, 0.3661, 0.7369, 0.3801, 0.7332, 0.3903, 0.723, 0.394, 0.709, 0.3903, 0.695, 0.3801, 0.6848, 0.3661, 0.6811, 0.3521, 0.6848, 0.3419, 0.695, 0.3382, 0.709, 0.3419, 0.723, 0.3521, 0.7332, 0.3382, 0.6811, 0.394, 0.6811, 0.394, 0.7369, 0.3382, 0.7369, 0.3661, 0.7369, 0.3927, 0.7176, 0.3825, 0.6864, 0.3497, 0.6864, 0.3395, 0.7176, 0.2952, 0.3373, 0.2952, 0.3373, 0.2952, 0.3373, 0.2952, 0.3373, 0.2952, 0.3373, 0.2952, 0.3373, 0.2952, 0.3373, 0.2952, 0.3373, 0.2952, 0.3373, 0.2952, 0.3373, 0.2952, 0.3373, 0.2952, 0.3373, 0.07245, 0.5816, 0.1732, 0.5816, 0.1732, 0.6823, 0.07245, 0.6823, 0.1223, 0.7368, 0.2139, 0.6839, 0.2139, 0.5782, 0.1223, 0.5254, 0.0308, 0.5782, 0.0308, 0.6839, 0.1248, 0.7318, 0.2164, 0.679, 0.2164, 0.5733, 0.1248, 0.5204, 0.03328, 0.5733, 0.03328, 0.679, 0.07688, 0.927, 0.07688, 0.9018, 0.1178, 0.9018, 0.1178, 0.927, 0.09734, 0.8906, 0.1178, 0.89, 0.1178, 0.9018, 0.07688, 0.9018, 0.07688, 0.89, 0.1248, 0.7318, 0.2254, 0.6588, 0.187, 0.5406, 0.06269, 0.5406, 0.02429, 0.6588, 0.2952, 0.3373, 0.2952, 0.3373, 0.2952, 0.3373, 0.2952, 0.3373, 0.4827, 0.9812, 0.2662, 0.9812, 0.2662, 0.7648, 0.4827, 0.7648, 0.02721, 0.5233, 0.2237, 0.5233, 0.2237, 0.7198, 0.02721, 0.7198, 0.02721, 0.5233, 0.2237, 0.5233, 0.2237, 0.7198, 0.02721, 0.7198])
me_cube_016.use_remesh_preserve_volume = False
me_cube_016.use_remesh_preserve_attributes = False
me_cube_016.use_mirror_vertex_groups = False
me_cube_016.update()

# ---- objects
ob_battery_crafting = bpy.data.objects.new('battery_crafting', me_cube_006)
ob_cutoutcube = bpy.data.objects.new('cutoutCube', me_cube_001)
ob_battery1 = bpy.data.objects.new('battery1', me_cube_000)
ob_battery2 = bpy.data.objects.new('battery2', me_cube_016)

# ---- transforms, parenting, visibility, modifiers, constraints
ob_battery_crafting.location = (-0.002155, 0.002155, 0.08838)
ob_battery_crafting.rotation_euler = (6.283, 4.37e-08, 1.571)
ob_battery_crafting.scale = (2.178, 2.178, 3.195)
ob_battery_crafting.lineart.crease_threshold = 0.0
ob_cutoutcube.location = (0.0, 0.0, 0.0)
ob_cutoutcube.hide_viewport = True
ob_cutoutcube.lineart.crease_threshold = 0.0
ob_battery1.location = (0.0, 0.9803, 0.4101)
ob_battery1.rotation_euler = (6.283, 4.37e-08, 1.571)
ob_battery1.scale = (2.178, 2.178, 3.195)
ob_battery1.hide_viewport = True
ob_battery1.lineart.crease_threshold = 0.0
_m = ob_battery1.modifiers.new('Mirror', 'MIRROR')
_m.use_axis = (False, True, False)
_m.mirror_object = ob_cutoutcube
ob_battery2.location = (1.037, 9.372e-09, 0.4154)
ob_battery2.rotation_euler = (6.283, 4.37e-08, -7.641e-15)
ob_battery2.scale = (2.178, 2.178, 3.195)
ob_battery2.hide_viewport = True
ob_battery2.lineart.crease_threshold = 0.0
_m = ob_battery2.modifiers.new('Mirror', 'MIRROR')
_m.mirror_object = ob_cutoutcube

# ---- collection membership
col_collection_1.objects.link(ob_battery_crafting)
col_collection_1.objects.link(ob_cutoutcube)
col_collection_1.objects.link(ob_battery1)
col_collection_1.objects.link(ob_battery2)

# ---- scene / render settings (as saved in the file)
scene.frame_start = 1; scene.frame_end = 250; scene.frame_set(1)
scene.render.engine = 'BLENDER_EEVEE_NEXT'
scene.render.resolution_percentage = 50
scene.render.dither_intensity = 0.0
scene.cycles.use_denoising = False
scene.cycles.samples = 10
scene.cycles.sampling_pattern = 'TABULATED_SOBOL'
scene.cycles.light_sampling_threshold = 0.0
scene.cycles.use_adaptive_sampling = False
scene.cycles.use_light_tree = False
scene.cycles.blur_glossy = 0.0
scene.cycles.pixel_filter_type = 'GAUSSIAN'
scene.cycles.sample_clamp_indirect = 0.0
scene.view_settings.view_transform = 'Standard'
bpy.context.view_layer.update()

# ---- added for rendering (the .blend has no active camera and no usable light): camera, sun
cam_auto = bpy.data.cameras.new('AutoCamera')
cam_auto.lens = 50.0
cam_auto.sensor_width = 36.0
cam_auto.clip_end = 1000.0
ob_auto_camera = bpy.data.objects.new('AutoCamera', cam_auto)
scene.collection.objects.link(ob_auto_camera)
ob_auto_camera.location = (3.72343, -4.46812, 2.97874)
ob_auto_camera.rotation_euler = (1.09748, -7.21219e-08, 0.694738)
scene.camera = ob_auto_camera
light_auto_sun = bpy.data.lights.new('AutoSun', 'SUN')
light_auto_sun.energy = 3.0
light_auto_sun.angle = 0.0523599
ob_auto_sun = bpy.data.objects.new('AutoSun', light_auto_sun)
scene.collection.objects.link(ob_auto_sun)
ob_auto_sun.rotation_euler = (0.872665, 0.174533, 0.523599)
bpy.context.view_layer.update()
